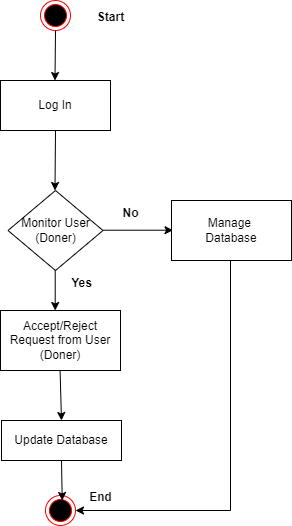

The diagram above was exported from draw.io. Its source (the exported page's mxGraphModel, read from the mxfile embedded in the PNG):
<mxGraphModel dx="1050" dy="541" grid="1" gridSize="10" guides="1" tooltips="1" connect="1" arrows="1" fold="1" page="1" pageScale="1" pageWidth="850" pageHeight="1100" math="0" shadow="0">
  <root>
    <mxCell id="0" />
    <mxCell id="1" parent="0" />
    <mxCell id="kg3hhSdUI7nN3jFuooL9-12" value="" style="ellipse;html=1;shape=endState;fillColor=#000000;strokeColor=#ff0000;" vertex="1" parent="1">
      <mxGeometry x="180" y="40" width="30" height="30" as="geometry" />
    </mxCell>
    <mxCell id="kg3hhSdUI7nN3jFuooL9-13" value="Start" style="text;align=center;fontStyle=1;verticalAlign=middle;spacingLeft=3;spacingRight=3;strokeColor=none;rotatable=0;points=[[0,0.5],[1,0.5]];portConstraint=eastwest;html=1;" vertex="1" parent="1">
      <mxGeometry x="210" y="44" width="80" height="26" as="geometry" />
    </mxCell>
    <mxCell id="kg3hhSdUI7nN3jFuooL9-15" value="Log In" style="html=1;whiteSpace=wrap;" vertex="1" parent="1">
      <mxGeometry x="140" y="120" width="110" height="50" as="geometry" />
    </mxCell>
    <mxCell id="kg3hhSdUI7nN3jFuooL9-17" value="" style="endArrow=classic;html=1;rounded=0;exitX=0.5;exitY=1;exitDx=0;exitDy=0;" edge="1" parent="1" source="kg3hhSdUI7nN3jFuooL9-12">
      <mxGeometry width="50" height="50" relative="1" as="geometry">
        <mxPoint x="194.5" y="80" as="sourcePoint" />
        <mxPoint x="194.5" y="120" as="targetPoint" />
        <Array as="points" />
      </mxGeometry>
    </mxCell>
    <mxCell id="kg3hhSdUI7nN3jFuooL9-21" value="Accept/Reject Request from User&lt;br&gt;(Doner)" style="rounded=0;whiteSpace=wrap;html=1;" vertex="1" parent="1">
      <mxGeometry x="140" y="350" width="120" height="60" as="geometry" />
    </mxCell>
    <mxCell id="kg3hhSdUI7nN3jFuooL9-22" value="" style="endArrow=classic;html=1;rounded=0;exitX=0.5;exitY=1;exitDx=0;exitDy=0;" edge="1" parent="1" source="kg3hhSdUI7nN3jFuooL9-15">
      <mxGeometry width="50" height="50" relative="1" as="geometry">
        <mxPoint x="195" y="180" as="sourcePoint" />
        <mxPoint x="194.5" y="230" as="targetPoint" />
        <Array as="points" />
      </mxGeometry>
    </mxCell>
    <mxCell id="kg3hhSdUI7nN3jFuooL9-23" value="Monitor User&lt;br&gt;(Doner)" style="rhombus;whiteSpace=wrap;html=1;" vertex="1" parent="1">
      <mxGeometry x="147.5" y="230" width="95" height="80" as="geometry" />
    </mxCell>
    <mxCell id="kg3hhSdUI7nN3jFuooL9-24" value="" style="endArrow=classic;html=1;rounded=0;" edge="1" parent="1">
      <mxGeometry width="50" height="50" relative="1" as="geometry">
        <mxPoint x="242.5" y="269.71" as="sourcePoint" />
        <mxPoint x="312.5" y="269.71" as="targetPoint" />
      </mxGeometry>
    </mxCell>
    <mxCell id="kg3hhSdUI7nN3jFuooL9-25" value="" style="endArrow=classic;html=1;rounded=0;" edge="1" parent="1">
      <mxGeometry width="50" height="50" relative="1" as="geometry">
        <mxPoint x="194.71" y="310" as="sourcePoint" />
        <mxPoint x="194.71" y="350" as="targetPoint" />
      </mxGeometry>
    </mxCell>
    <mxCell id="kg3hhSdUI7nN3jFuooL9-26" value="Manage&amp;nbsp;&lt;br&gt;Database" style="rounded=0;whiteSpace=wrap;html=1;" vertex="1" parent="1">
      <mxGeometry x="311" y="240" width="120" height="60" as="geometry" />
    </mxCell>
    <mxCell id="kg3hhSdUI7nN3jFuooL9-27" value="Update Database" style="rounded=0;whiteSpace=wrap;html=1;" vertex="1" parent="1">
      <mxGeometry x="141" y="460" width="120" height="40" as="geometry" />
    </mxCell>
    <mxCell id="kg3hhSdUI7nN3jFuooL9-28" value="" style="endArrow=classic;html=1;rounded=0;entryX=0.5;entryY=0;entryDx=0;entryDy=0;" edge="1" parent="1" target="kg3hhSdUI7nN3jFuooL9-27">
      <mxGeometry width="50" height="50" relative="1" as="geometry">
        <mxPoint x="199.58" y="410" as="sourcePoint" />
        <mxPoint x="199.58" y="450" as="targetPoint" />
      </mxGeometry>
    </mxCell>
    <mxCell id="kg3hhSdUI7nN3jFuooL9-31" value="No" style="text;align=center;fontStyle=1;verticalAlign=middle;spacingLeft=3;spacingRight=3;strokeColor=none;rotatable=0;points=[[0,0.5],[1,0.5]];portConstraint=eastwest;html=1;" vertex="1" parent="1">
      <mxGeometry x="230" y="240" width="80" height="26" as="geometry" />
    </mxCell>
    <mxCell id="kg3hhSdUI7nN3jFuooL9-32" value="Yes" style="text;align=center;fontStyle=1;verticalAlign=middle;spacingLeft=3;spacingRight=3;strokeColor=none;rotatable=0;points=[[0,0.5],[1,0.5]];portConstraint=eastwest;html=1;" vertex="1" parent="1">
      <mxGeometry x="181" y="310" width="80" height="26" as="geometry" />
    </mxCell>
    <mxCell id="kg3hhSdUI7nN3jFuooL9-34" value="" style="ellipse;html=1;shape=endState;fillColor=#000000;strokeColor=#ff0000;" vertex="1" parent="1">
      <mxGeometry x="185" y="535" width="30" height="30" as="geometry" />
    </mxCell>
    <mxCell id="kg3hhSdUI7nN3jFuooL9-35" value="" style="endArrow=classic;html=1;rounded=0;entryX=0.5;entryY=0;entryDx=0;entryDy=0;exitX=0.5;exitY=1;exitDx=0;exitDy=0;" edge="1" parent="1" source="kg3hhSdUI7nN3jFuooL9-27">
      <mxGeometry width="50" height="50" relative="1" as="geometry">
        <mxPoint x="202" y="510" as="sourcePoint" />
        <mxPoint x="201.71" y="540" as="targetPoint" />
      </mxGeometry>
    </mxCell>
    <mxCell id="kg3hhSdUI7nN3jFuooL9-36" value="" style="endArrow=classic;html=1;rounded=0;exitX=0.5;exitY=1;exitDx=0;exitDy=0;entryX=1;entryY=0.5;entryDx=0;entryDy=0;" edge="1" parent="1" target="kg3hhSdUI7nN3jFuooL9-34">
      <mxGeometry width="50" height="50" relative="1" as="geometry">
        <mxPoint x="370" y="300" as="sourcePoint" />
        <mxPoint x="370" y="648.7999877929688" as="targetPoint" />
        <Array as="points">
          <mxPoint x="370" y="550" />
        </Array>
      </mxGeometry>
    </mxCell>
    <mxCell id="kg3hhSdUI7nN3jFuooL9-37" value="End" style="text;align=center;fontStyle=1;verticalAlign=middle;spacingLeft=3;spacingRight=3;strokeColor=none;rotatable=0;points=[[0,0.5],[1,0.5]];portConstraint=eastwest;html=1;" vertex="1" parent="1">
      <mxGeometry x="200" y="524" width="80" height="26" as="geometry" />
    </mxCell>
  </root>
</mxGraphModel>